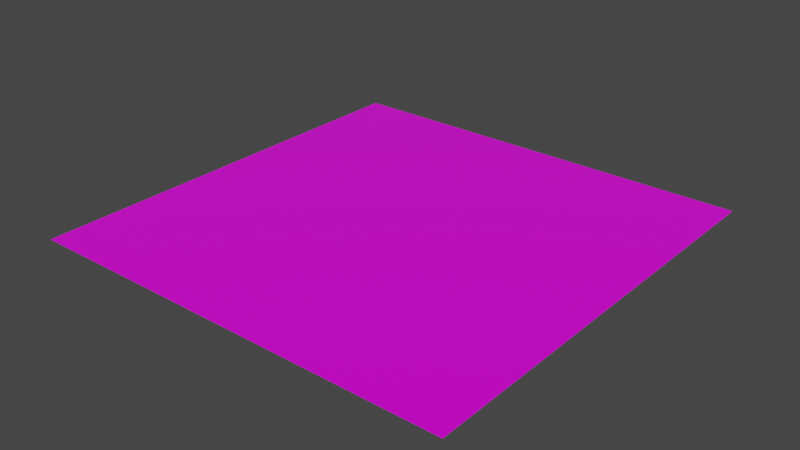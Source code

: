 # Source: floor_2.blend  (saved by Blender 2.82.7; exported with 4.5.12 LTS)
import bpy
from mathutils import Matrix  # noqa: F401  (used for matrix-valued properties, if any)

bpy.ops.wm.read_factory_settings(use_empty=True)
scene = bpy.context.scene
scene.name = 'Scene'

# ---- collections
col_collection = bpy.data.collections.new('Collection'); scene.collection.children.link(col_collection)

# ---- images (referenced by path relative to the original .blend; pixels are not part of the script)
import os
ASSET_DIR = os.environ.get("B2B_ASSET_DIR", "")  # directory of the original .blend (textures are referenced by path, not embedded)
HERE = os.path.dirname(os.path.abspath(__file__))  # packed textures are extracted next to this script under _unpacked/

def load_image(name, relpath, width, height, colorspace="sRGB"):
    """Load a texture the original file referenced (path relative to the .blend, or extracted next to this script)."""
    p = next((c for c in (os.path.join(HERE, relpath), os.path.join(ASSET_DIR, relpath)) if relpath and os.path.exists(c)), "")
    if p:
        img = bpy.data.images.load(p, check_existing=True)
        img.name = name
    else:  # same state as the original file: an image datablock whose file is absent (Cycles renders it pink)
        img = bpy.data.images.new(name, width, height)
        img.source = "FILE"
        img.filepath = "//" + (relpath or name)
    img.colorspace_settings.name = colorspace
    return img
img_woodfloor016_2k_color_jpg = load_image('WoodFloor016_2K_Color.jpg', 'WoodFloor016_2K_Color.jpg', 1024, 1024, 'sRGB')

# ---- materials (node trees are filled in below, after node groups)
mat_material_001 = bpy.data.materials.new('Material.001')
mat_material_001.use_transparent_shadow = False

# ---- material node trees
mat_material_001.use_nodes = True; mat_material_001.node_tree.nodes.clear()
_N = mat_material_001.node_tree.nodes; _L = mat_material_001.node_tree.links
n0 = _N.new('ShaderNodeOutputMaterial'); n0.name = 'Material Output'; n0.location = (300, 300)
n1 = _N.new('ShaderNodeBsdfPrincipled'); n1.name = 'Principled BSDF'; n1.location = (10, 300)
n1.distribution = 'GGX'
n1.subsurface_method = 'BURLEY'
n1.inputs[2].default_value = 0.2
n1.inputs[3].default_value = 1.45
n1.inputs[13].default_value = 0.5386
n1.inputs[27].default_value = (0.0, 0.0, 0.0, 1.0)
n1.inputs[28].default_value = 1.0
n2 = _N.new('ShaderNodeTexImage'); n2.name = 'Image Texture'; n2.location = (-311, 149)
n2.image = img_woodfloor016_2k_color_jpg
_L.new(n1.outputs[0], n0.inputs[0])
_L.new(n2.outputs[0], n1.inputs[0])
n0.is_active_output = True

# ---- world
world_world = bpy.data.worlds.new('World'); scene.world = world_world
world_world.use_nodes = True; world_world.node_tree.nodes.clear()
_N = world_world.node_tree.nodes; _L = world_world.node_tree.links
n0 = _N.new('ShaderNodeOutputWorld'); n0.name = 'World Output'; n0.location = (300, 300)
n1 = _N.new('ShaderNodeBackground'); n1.name = 'Background'; n1.location = (10, 300)
n1.inputs[0].default_value = (0.05088, 0.05088, 0.05088, 1.0)
_L.new(n1.outputs[0], n0.inputs[0])
n0.is_active_output = True
world_world.color = (0.05088, 0.05088, 0.05088)
world_world.use_sun_shadow = False
world_world.sun_shadow_jitter_overblur = 0.0

# ---- meshes
me_plane = bpy.data.meshes.new('Plane')
me_plane.from_pydata([(-1.0, -1.0, 0.0), (1.0, -1.0, 0.0), (-1.0, 1.0, 0.0), (1.0, 1.0, 0.0)], [], [(0, 1, 3, 2)])
_uv = me_plane.uv_layers.new(name='UVMap')
_uv.uv.foreach_set('vector', [0.0, 0.0, 1.0, 0.0, 1.0, 1.0, 0.0, 1.0])
me_plane.materials.append(mat_material_001)
me_plane.use_remesh_fix_poles = True
me_plane.use_remesh_preserve_attributes = False
me_plane.use_mirror_vertex_groups = False
me_plane.update()

# ---- objects
ob_plane = bpy.data.objects.new('Plane', me_plane)

# ---- transforms, parenting, visibility, modifiers, constraints
ob_plane.location = (0.0, 0.0, 0.0)
ob_plane.scale = (4.0, 4.0, 4.0)
ob_plane.lineart.crease_threshold = 0.0

# ---- collection membership
col_collection.objects.link(ob_plane)

# ---- scene / render settings (as saved in the file)
scene.frame_start = 1; scene.frame_end = 250; scene.frame_set(1)
scene.render.engine = 'BLENDER_EEVEE_NEXT'
scene.cycles.use_denoising = False
scene.cycles.samples = 128
scene.cycles.sampling_pattern = 'TABULATED_SOBOL'
scene.cycles.use_adaptive_sampling = False
scene.cycles.use_light_tree = False
scene.view_settings.view_transform = 'Filmic'
bpy.context.view_layer.update()

# ---- added for rendering (the .blend has no active camera and no usable light): camera, sun
cam_auto = bpy.data.cameras.new('AutoCamera')
cam_auto.lens = 50.0
cam_auto.sensor_width = 36.0
cam_auto.clip_end = 1000.0
ob_auto_camera = bpy.data.objects.new('AutoCamera', cam_auto)
scene.collection.objects.link(ob_auto_camera)
ob_auto_camera.location = (10.4677, -12.5613, 8.37418)
ob_auto_camera.rotation_euler = (1.09748, -7.21219e-08, 0.694738)
scene.camera = ob_auto_camera
light_auto_sun = bpy.data.lights.new('AutoSun', 'SUN')
light_auto_sun.energy = 3.0
light_auto_sun.angle = 0.0523599
ob_auto_sun = bpy.data.objects.new('AutoSun', light_auto_sun)
scene.collection.objects.link(ob_auto_sun)
ob_auto_sun.rotation_euler = (0.872665, 0.174533, 0.523599)
bpy.context.view_layer.update()
